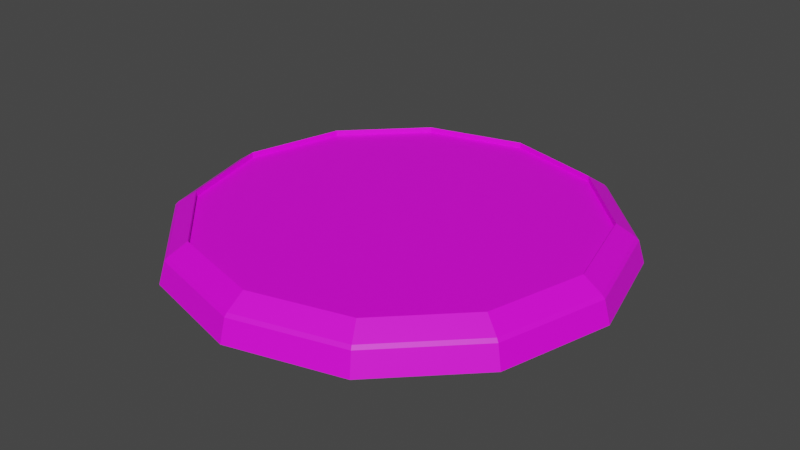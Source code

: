 # Source: Portal2.blend  (saved by Blender 2.81.16; exported with 4.5.12 LTS)
import bpy
from mathutils import Matrix  # noqa: F401  (used for matrix-valued properties, if any)

bpy.ops.wm.read_factory_settings(use_empty=True)
scene = bpy.context.scene
scene.name = 'Scene'

# ---- collections
col_collection = bpy.data.collections.new('Collection'); scene.collection.children.link(col_collection)

# ---- images (referenced by path relative to the original .blend; pixels are not part of the script)
import os
ASSET_DIR = os.environ.get("B2B_ASSET_DIR", "")  # directory of the original .blend (textures are referenced by path, not embedded)
HERE = os.path.dirname(os.path.abspath(__file__))  # packed textures are extracted next to this script under _unpacked/

def load_image(name, relpath, width, height, colorspace="sRGB"):
    """Load a texture the original file referenced (path relative to the .blend, or extracted next to this script)."""
    p = next((c for c in (os.path.join(HERE, relpath), os.path.join(ASSET_DIR, relpath)) if relpath and os.path.exists(c)), "")
    if p:
        img = bpy.data.images.load(p, check_existing=True)
        img.name = name
    else:  # same state as the original file: an image datablock whose file is absent (Cycles renders it pink)
        img = bpy.data.images.new(name, width, height)
        img.source = "FILE"
        img.filepath = "//" + (relpath or name)
    img.colorspace_settings.name = colorspace
    return img
img_colorpalette_png = load_image('ColorPalette.png', 'ColorPalette.png', 1024, 1024, 'sRGB')

# ---- materials (node trees are filled in below, after node groups)
mat_material_001 = bpy.data.materials.new('Material.001')
mat_material_001.use_transparent_shadow = False

# ---- material node trees
mat_material_001.use_nodes = True; mat_material_001.node_tree.nodes.clear()
_N = mat_material_001.node_tree.nodes; _L = mat_material_001.node_tree.links
n0 = _N.new('ShaderNodeOutputMaterial'); n0.name = 'Material Output'; n0.location = (300, 300)
n1 = _N.new('ShaderNodeBsdfPrincipled'); n1.name = 'Principled BSDF'; n1.location = (10, 300)
n1.distribution = 'GGX'
n1.subsurface_method = 'BURLEY'
n1.inputs[3].default_value = 1.45
n1.inputs[27].default_value = (0.0, 0.0, 0.0, 1.0)
n1.inputs[28].default_value = 1.0
n2 = _N.new('ShaderNodeTexImage'); n2.name = 'Image Texture'; n2.location = (-360, 228)
n2.image = img_colorpalette_png
_L.new(n1.outputs[0], n0.inputs[0])
_L.new(n2.outputs[0], n1.inputs[0])
n0.is_active_output = True

# ---- world
world_world = bpy.data.worlds.new('World'); scene.world = world_world
world_world.use_nodes = True; world_world.node_tree.nodes.clear()
_N = world_world.node_tree.nodes; _L = world_world.node_tree.links
n0 = _N.new('ShaderNodeOutputWorld'); n0.name = 'World Output'; n0.location = (300, 300)
n1 = _N.new('ShaderNodeBackground'); n1.name = 'Background'; n1.location = (10, 300)
n1.inputs[0].default_value = (0.05088, 0.05088, 0.05088, 1.0)
_L.new(n1.outputs[0], n0.inputs[0])
n0.is_active_output = True
world_world.color = (0.05088, 0.05088, 0.05088)
world_world.use_sun_shadow = False
world_world.sun_shadow_jitter_overblur = 0.0

# ---- meshes
me_cylinder_012 = bpy.data.meshes.new('Cylinder.012')
me_cylinder_012.from_pydata([(5.712e-08, 1.0, -0.1048), (7.457e-08, 0.8743, 0.06384), (0.5, 0.866, -0.1048), (0.4372, 0.7572, 0.06384), (0.866, 0.5, -0.1048), (0.7572, 0.4372, 0.06384), (1.0, 8.643e-08, -0.1048), (0.8743, 9.418e-08, 0.06384), (0.866, -0.5, -0.1048), (0.7572, -0.4372, 0.06384), (0.5, -0.866, -0.1048), (0.4372, -0.7572, 0.06384), (2.081e-07, -1.0, -0.1048), (1.926e-07, -0.8743, 0.06384), (-0.5, -0.866, -0.1048), (-0.4372, -0.7572, 0.06384), (-0.866, -0.5, -0.1048), (-0.7572, -0.4372, 0.06384), (-1.0, -3.348e-07, -0.1048), (-0.8743, -2.747e-07, 0.06384), (-0.866, 0.5, -0.1048), (-0.7572, 0.4372, 0.06384), (-0.5, 0.866, -0.1048), (-0.4372, 0.7572, 0.06384), (0.4372, 0.7572, 0.03806), (7.236e-08, 0.8743, 0.03806), (0.7572, 0.4372, 0.03806), (0.8743, 9.418e-08, 0.03806), (0.7572, -0.4372, 0.03806), (0.4372, -0.7572, 0.03806), (1.904e-07, -0.8743, 0.03806), (-0.4372, -0.7572, 0.03806), (-0.7572, -0.4372, 0.03806), (-0.8743, -2.747e-07, 0.03806), (-0.7572, 0.4372, 0.03806), (-0.4372, 0.7572, 0.03806), (0.4788, 0.8293, 0.008539), (0.4856, 0.841, -0.005595), (5.676e-08, 0.9711, -0.005595), (6.302e-08, 0.9575, 0.008539), (0.8293, 0.4788, 0.008539), (0.841, 0.4856, -0.005595), (0.9575, 8.905e-08, 0.008539), (0.9711, 8.354e-08, -0.005595), (0.8293, -0.4788, 0.008539), (0.841, -0.4856, -0.005595), (0.4788, -0.8293, 0.008539), (0.4856, -0.841, -0.005595), (2.029e-07, -0.9575, 0.008539), (2.034e-07, -0.9711, -0.005595), (-0.4788, -0.8293, 0.008539), (-0.4856, -0.841, -0.005595), (-0.8293, -0.4788, 0.008539), (-0.841, -0.4856, -0.005595), (-0.9575, -3.145e-07, 0.008539), (-0.9711, -3.255e-07, -0.005595), (-0.8293, 0.4788, 0.008539), (-0.841, 0.4856, -0.005595), (-0.4788, 0.8293, 0.008539), (-0.4856, 0.841, -0.005595)], [], [(2, 37, 41, 4), (3, 5, 40, 36), (5, 7, 42, 40), (7, 9, 44, 42), (9, 11, 46, 44), (11, 13, 48, 46), (13, 15, 50, 48), (15, 17, 52, 50), (17, 19, 54, 52), (19, 21, 56, 54), (13, 11, 29, 30), (21, 23, 58, 56), (23, 1, 39, 58), (0, 2, 4, 6, 8, 10, 12, 14, 16, 18, 20, 22), (0, 38, 37, 2), (22, 59, 38, 0), (6, 43, 45, 8), (8, 45, 47, 10), (10, 47, 49, 12), (12, 49, 51, 14), (14, 51, 53, 16), (16, 53, 55, 18), (18, 55, 57, 20), (20, 57, 59, 22), (4, 41, 43, 6), (24, 25, 35, 34, 33, 32, 31, 30, 29, 28, 27, 26), (7, 5, 26, 27), (21, 19, 33, 34), (15, 13, 30, 31), (9, 7, 27, 28), (23, 21, 34, 35), (3, 1, 25, 24), (17, 15, 31, 32), (11, 9, 28, 29), (1, 23, 35, 25), (5, 3, 24, 26), (19, 17, 32, 33), (37, 38, 39, 36), (41, 37, 36, 40), (43, 41, 40, 42), (45, 43, 42, 44), (47, 45, 44, 46), (49, 47, 46, 48), (51, 49, 48, 50), (53, 51, 50, 52), (55, 53, 52, 54), (57, 55, 54, 56), (59, 57, 56, 58), (38, 59, 58, 39), (1, 3, 36, 39)])
_uv = me_cylinder_012.uv_layers.new(name='UVMap')
_uv.uv.foreach_set('vector', [0.05478, 0.8719, 0.05478, 0.8719, 0.05478, 0.8719, 0.05478, 0.8719, 0.05478, 0.8719, 0.05478, 0.8719, 0.05478, 0.8719, 0.05478, 0.8719, 0.05478, 0.8719, 0.05478, 0.8719, 0.05478, 0.8719, 0.05478, 0.8719, 0.05478, 0.8719, 0.05478, 0.8719, 0.05478, 0.8719, 0.05478, 0.8719, 0.05478, 0.8719, 0.05478, 0.8719, 0.05478, 0.8719, 0.05478, 0.8719, 0.05478, 0.8719, 0.05478, 0.8719, 0.05478, 0.8719, 0.05478, 0.8719, 0.05478, 0.8719, 0.05478, 0.8719, 0.05478, 0.8719, 0.05478, 0.8719, 0.05478, 0.8719, 0.05478, 0.8719, 0.05478, 0.8719, 0.05478, 0.8719, 0.05478, 0.8719, 0.05478, 0.8719, 0.05478, 0.8719, 0.05478, 0.8719, 0.05478, 0.8719, 0.05478, 0.8719, 0.05478, 0.8719, 0.05478, 0.8719, 0.05478, 0.8719, 0.05478, 0.8719, 0.05478, 0.8719, 0.05478, 0.8719, 0.05478, 0.8719, 0.05478, 0.8719, 0.05478, 0.8719, 0.05478, 0.8719, 0.05478, 0.8719, 0.05478, 0.8719, 0.05478, 0.8719, 0.05478, 0.8719, 0.05478, 0.8719, 0.05478, 0.8719, 0.05478, 0.8719, 0.05478, 0.8719, 0.05478, 0.8719, 0.05478, 0.8719, 0.05478, 0.8719, 0.05478, 0.8719, 0.05478, 0.8719, 0.05478, 0.8719, 0.05478, 0.8719, 0.05478, 0.8719, 0.05478, 0.8719, 0.05478, 0.8719, 0.05478, 0.8719, 0.05478, 0.8719, 0.05478, 0.8719, 0.05478, 0.8719, 0.05478, 0.8719, 0.05478, 0.8719, 0.05478, 0.8719, 0.05478, 0.8719, 0.05478, 0.8719, 0.05478, 0.8719, 0.05478, 0.8719, 0.05478, 0.8719, 0.05478, 0.8719, 0.05478, 0.8719, 0.05478, 0.8719, 0.05478, 0.8719, 0.05478, 0.8719, 0.05478, 0.8719, 0.05478, 0.8719, 0.05478, 0.8719, 0.05478, 0.8719, 0.05478, 0.8719, 0.05478, 0.8719, 0.05478, 0.8719, 0.05478, 0.8719, 0.05478, 0.8719, 0.05478, 0.8719, 0.05478, 0.8719, 0.05478, 0.8719, 0.05478, 0.8719, 0.05478, 0.8719, 0.05478, 0.8719, 0.05478, 0.8719, 0.05478, 0.8719, 0.05478, 0.8719, 0.05478, 0.8719, 0.05478, 0.8719, 0.05478, 0.8719, 0.05478, 0.8719, 0.05478, 0.8719, 0.05478, 0.8719, 0.05478, 0.8719, 0.9527, 0.8719, 0.9527, 0.8719, 0.9527, 0.8719, 0.9527, 0.8719, 0.9527, 0.8719, 0.9527, 0.8719, 0.9527, 0.8719, 0.9527, 0.8719, 0.9527, 0.8719, 0.9527, 0.8719, 0.9527, 0.8719, 0.9527, 0.8719, 0.05478, 0.8719, 0.05478, 0.8719, 0.05478, 0.8719, 0.05478, 0.8719, 0.05478, 0.8719, 0.05478, 0.8719, 0.05478, 0.8719, 0.05478, 0.8719, 0.05478, 0.8719, 0.05478, 0.8719, 0.05478, 0.8719, 0.05478, 0.8719, 0.05478, 0.8719, 0.05478, 0.8719, 0.05478, 0.8719, 0.05478, 0.8719, 0.05478, 0.8719, 0.05478, 0.8719, 0.05478, 0.8719, 0.05478, 0.8719, 0.05478, 0.8719, 0.05478, 0.8719, 0.05478, 0.8719, 0.05478, 0.8719, 0.05478, 0.8719, 0.05478, 0.8719, 0.05478, 0.8719, 0.05478, 0.8719, 0.05478, 0.8719, 0.05478, 0.8719, 0.05478, 0.8719, 0.05478, 0.8719, 0.05478, 0.8719, 0.05478, 0.8719, 0.05478, 0.8719, 0.05478, 0.8719, 0.05478, 0.8719, 0.05478, 0.8719, 0.05478, 0.8719, 0.05478, 0.8719, 0.05478, 0.8719, 0.05478, 0.8719, 0.05478, 0.8719, 0.05478, 0.8719, 0.9564, 0.8698, 0.9564, 0.8698, 0.9564, 0.8698, 0.9564, 0.8698, 0.9564, 0.8698, 0.9564, 0.8698, 0.9564, 0.8698, 0.9564, 0.8698, 0.9564, 0.8698, 0.9564, 0.8698, 0.9564, 0.8698, 0.9564, 0.8698, 0.9564, 0.8698, 0.9564, 0.8698, 0.9564, 0.8698, 0.9564, 0.8698, 0.9564, 0.8698, 0.9564, 0.8698, 0.9564, 0.8698, 0.9564, 0.8698, 0.9564, 0.8698, 0.9564, 0.8698, 0.9564, 0.8698, 0.9564, 0.8698, 0.9564, 0.8698, 0.9564, 0.8698, 0.9564, 0.8698, 0.9564, 0.8698, 0.9564, 0.8698, 0.9564, 0.8698, 0.9564, 0.8698, 0.9564, 0.8698, 0.9564, 0.8698, 0.9564, 0.8698, 0.9564, 0.8698, 0.9564, 0.8698, 0.9564, 0.8698, 0.9564, 0.8698, 0.9564, 0.8698, 0.9564, 0.8698, 0.9564, 0.8698, 0.9564, 0.8698, 0.9564, 0.8698, 0.9564, 0.8698, 0.9564, 0.8698, 0.9564, 0.8698, 0.9564, 0.8698, 0.9564, 0.8698, 0.05478, 0.8719, 0.05478, 0.8719, 0.05478, 0.8719, 0.05478, 0.8719])
me_cylinder_012.materials.append(mat_material_001)
me_cylinder_012.use_remesh_fix_poles = True
me_cylinder_012.use_remesh_preserve_attributes = False
me_cylinder_012.use_mirror_vertex_groups = False
me_cylinder_012.update()

# ---- objects
ob_cylinder = bpy.data.objects.new('Cylinder', me_cylinder_012)

# ---- transforms, parenting, visibility, modifiers, constraints
ob_cylinder.location = (-5.846e-08, -1.332e-07, 0.05978)
ob_cylinder.scale = (0.7439, 0.7439, 0.7439)
ob_cylinder.lineart.crease_threshold = 0.0

# ---- collection membership
col_collection.objects.link(ob_cylinder)

# ---- scene / render settings (as saved in the file)
scene.frame_start = 1; scene.frame_end = 250; scene.frame_set(44)
scene.render.engine = 'BLENDER_EEVEE_NEXT'
scene.cycles.use_denoising = False
scene.cycles.samples = 128
scene.cycles.sampling_pattern = 'TABULATED_SOBOL'
scene.cycles.use_adaptive_sampling = False
scene.cycles.use_light_tree = False
scene.view_settings.view_transform = 'Filmic'
bpy.context.view_layer.update()

# ---- added for rendering (the .blend has no active camera and no usable light): camera, sun
cam_auto = bpy.data.cameras.new('AutoCamera')
cam_auto.lens = 50.0
cam_auto.sensor_width = 36.0
cam_auto.clip_end = 1000.0
ob_auto_camera = bpy.data.objects.new('AutoCamera', cam_auto)
scene.collection.objects.link(ob_auto_camera)
ob_auto_camera.location = (1.95027, -2.34033, 1.60475)
ob_auto_camera.rotation_euler = (1.09748, -7.21219e-08, 0.694738)
scene.camera = ob_auto_camera
light_auto_sun = bpy.data.lights.new('AutoSun', 'SUN')
light_auto_sun.energy = 3.0
light_auto_sun.angle = 0.0523599
ob_auto_sun = bpy.data.objects.new('AutoSun', light_auto_sun)
scene.collection.objects.link(ob_auto_sun)
ob_auto_sun.rotation_euler = (0.872665, 0.174533, 0.523599)
bpy.context.view_layer.update()
